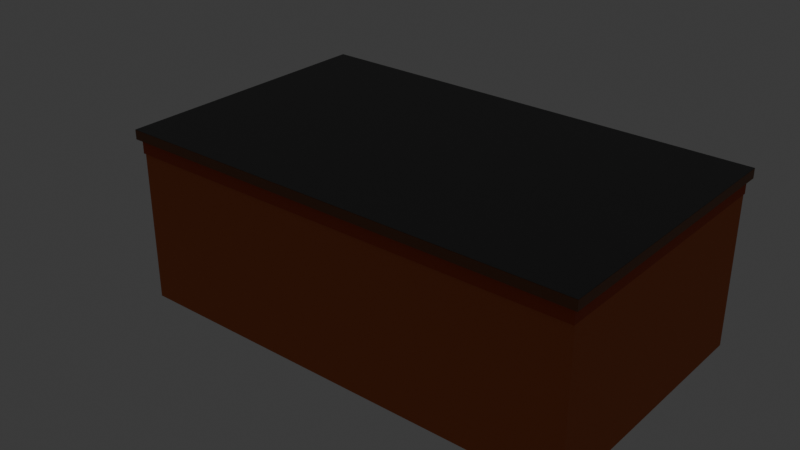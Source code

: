 # Source: gas_station_store.blend  (saved by Blender 4.5.90; exported with 4.5.12 LTS)
import bpy
from mathutils import Matrix  # noqa: F401  (used for matrix-valued properties, if any)

bpy.ops.wm.read_factory_settings(use_empty=True)
scene = bpy.context.scene
scene.name = 'Scene'

# ---- collections
col_store_building = bpy.data.collections.new('Store_Building'); scene.collection.children.link(col_store_building)
col_door = bpy.data.collections.new('Door'); col_store_building.children.link(col_door)
col_windows = bpy.data.collections.new('Windows'); col_store_building.children.link(col_windows)
col_store_interior = bpy.data.collections.new('Store_Interior'); scene.collection.children.link(col_store_interior)

# ---- materials (node trees are filled in below, after node groups)
mat_brick_orange = bpy.data.materials.new('brick_orange')
mat_parapet_red = bpy.data.materials.new('parapet_red')
mat_trim_brown = bpy.data.materials.new('trim_brown')
mat_roof_grey = bpy.data.materials.new('roof_grey')
mat_door_red = bpy.data.materials.new('door_red')
mat_frame_dark = bpy.data.materials.new('frame_dark')
mat_glass_stylized = bpy.data.materials.new('Glass_Stylized')
mat_glass_stylized.surface_render_method = 'BLENDED'
mat_glass_stylized.blend_method = 'BLEND'
mat_floor_grey = bpy.data.materials.new('floor_grey')
mat_celing_offwhite = bpy.data.materials.new('celing_offwhite')

# ---- node groups
ng_smooth_by_angle = bpy.data.node_groups.new('Smooth by Angle', 'GeometryNodeTree')
_s = ng_smooth_by_angle.interface.new_socket(name='Mesh', in_out='OUTPUT', socket_type='NodeSocketGeometry')
_s = ng_smooth_by_angle.interface.new_socket(name='Mesh', in_out='INPUT', socket_type='NodeSocketGeometry')
_s = ng_smooth_by_angle.interface.new_socket(name='Angle', in_out='INPUT', socket_type='NodeSocketFloat')
_s.subtype = 'ANGLE'
_s.default_value = 0.5236
_s.min_value = 0.0
_s.max_value = 3.142
_s.description = 'Maximum face angle for smooth edges'
_s = ng_smooth_by_angle.interface.new_socket(name='Ignore Sharpness', in_out='INPUT', socket_type='NodeSocketBool')
_s.force_non_field = True
ng_smooth_by_angle.description = 'Set the sharpness of mesh edges based on the angle between the neighboring faces'
ng_smooth_by_angle.is_modifier = True
_N = ng_smooth_by_angle.nodes; _L = ng_smooth_by_angle.links
n0 = _N.new('GeometryNodeSetShadeSmooth'); n0.name = 'Set Shade Smooth'; n0.location = (120, -80)
n0.domain = 'EDGE'
n1 = _N.new('GeometryNodeSetShadeSmooth'); n1.name = 'Set Shade Smooth.001'; n1.location = (300, -80)
n2 = _N.new('NodeGroupOutput'); n2.name = 'Group Output'; n2.location = (480, -80)
n3 = _N.new('GeometryNodeInputMeshEdgeAngle'); n3.name = 'Edge Angle'; n3.location = (-440, -240)
n4 = _N.new('NodeGroupInput'); n4.name = 'Group Input'; n4.location = (-80, -80)
n5 = _N.new('GeometryNodeInputEdgeSmooth'); n5.name = 'Is Edge Smooth'; n5.location = (-260, -120)
n6 = _N.new('GeometryNodeInputShadeSmooth'); n6.name = 'Is Shade Smooth'; n6.location = (-440, -397)
n7 = _N.new('FunctionNodeCompare'); n7.name = 'Compare'; n7.location = (-260, -260)
n7.operation = 'LESS_EQUAL'
n7.inputs[6].default_value = (0.0, 0.0, 0.0, 0.0)
n7.inputs[7].default_value = (0.0, 0.0, 0.0, 0.0)
n8 = _N.new('FunctionNodeBooleanMath'); n8.name = 'Boolean Math.001'; n8.location = (-80, -260)
n9 = _N.new('NodeGroupInput'); n9.name = 'Group Input.001'; n9.location = (-440, -329)
n10 = _N.new('NodeGroupInput'); n10.name = 'Group Input.002'; n10.location = (-259, -189)
n11 = _N.new('FunctionNodeBooleanMath'); n11.name = 'Boolean Math'; n11.location = (-80, -149)
n11.operation = 'OR'
n12 = _N.new('FunctionNodeBooleanMath'); n12.name = 'Boolean Math.002'; n12.location = (-260, -380)
n12.operation = 'OR'
n13 = _N.new('NodeGroupInput'); n13.name = 'Group Input.003'; n13.location = (-440, -460)
_L.new(n3.outputs[0], n7.inputs[0])
_L.new(n1.outputs[0], n2.inputs[0])
_L.new(n9.outputs[1], n7.inputs[1])
_L.new(n7.outputs[0], n8.inputs[0])
_L.new(n4.outputs[0], n0.inputs[0])
_L.new(n0.outputs[0], n1.inputs[0])
_L.new(n8.outputs[0], n0.inputs[2])
_L.new(n10.outputs[2], n11.inputs[1])
_L.new(n5.outputs[0], n11.inputs[0])
_L.new(n11.outputs[0], n0.inputs[1])
_L.new(n13.outputs[2], n12.inputs[1])
_L.new(n6.outputs[0], n12.inputs[0])
_L.new(n12.outputs[0], n8.inputs[1])
n2.is_active_output = True

# ---- material node trees
mat_brick_orange.use_nodes = True; mat_brick_orange.node_tree.nodes.clear()
_N = mat_brick_orange.node_tree.nodes; _L = mat_brick_orange.node_tree.links
n0 = _N.new('ShaderNodeBsdfPrincipled'); n0.name = 'Principled BSDF'; n0.location = (-200, 100)
n0.inputs[0].default_value = (0.5776, 0.147, 0.04519, 1.0)
n0.inputs[2].default_value = 0.9
n1 = _N.new('ShaderNodeOutputMaterial'); n1.name = 'Material Output'; n1.location = (200, 100)
_L.new(n0.outputs[0], n1.inputs[0])
n1.is_active_output = True
mat_parapet_red.use_nodes = True; mat_parapet_red.node_tree.nodes.clear()
_N = mat_parapet_red.node_tree.nodes; _L = mat_parapet_red.node_tree.links
n0 = _N.new('ShaderNodeBsdfPrincipled'); n0.name = 'Principled BSDF'; n0.location = (-200, 100)
n0.inputs[0].default_value = (0.4621, 0.07421, 0.02217, 1.0)
n0.inputs[2].default_value = 0.85
n1 = _N.new('ShaderNodeOutputMaterial'); n1.name = 'Material Output'; n1.location = (200, 100)
_L.new(n0.outputs[0], n1.inputs[0])
n1.is_active_output = True
mat_trim_brown.use_nodes = True; mat_trim_brown.node_tree.nodes.clear()
_N = mat_trim_brown.node_tree.nodes; _L = mat_trim_brown.node_tree.links
n0 = _N.new('ShaderNodeBsdfPrincipled'); n0.name = 'Principled BSDF'; n0.location = (-200, 100)
n0.inputs[0].default_value = (0.1981, 0.07036, 0.02315, 1.0)
n1 = _N.new('ShaderNodeOutputMaterial'); n1.name = 'Material Output'; n1.location = (200, 100)
_L.new(n0.outputs[0], n1.inputs[0])
n1.is_active_output = True
mat_roof_grey.use_nodes = True; mat_roof_grey.node_tree.nodes.clear()
_N = mat_roof_grey.node_tree.nodes; _L = mat_roof_grey.node_tree.links
n0 = _N.new('ShaderNodeBsdfPrincipled'); n0.name = 'Principled BSDF'; n0.location = (-200, 100)
n0.inputs[0].default_value = (0.09084, 0.09084, 0.09084, 1.0)
n1 = _N.new('ShaderNodeOutputMaterial'); n1.name = 'Material Output'; n1.location = (200, 100)
_L.new(n0.outputs[0], n1.inputs[0])
n1.is_active_output = True
mat_door_red.use_nodes = True; mat_door_red.node_tree.nodes.clear()
_N = mat_door_red.node_tree.nodes; _L = mat_door_red.node_tree.links
n0 = _N.new('ShaderNodeBsdfPrincipled'); n0.name = 'Principled BSDF'; n0.location = (-200, 100)
n0.inputs[0].default_value = (0.402, 0.04231, 0.02732, 1.0)
n1 = _N.new('ShaderNodeOutputMaterial'); n1.name = 'Material Output'; n1.location = (200, 100)
_L.new(n0.outputs[0], n1.inputs[0])
n1.is_active_output = True
mat_frame_dark.use_nodes = True; mat_frame_dark.node_tree.nodes.clear()
_N = mat_frame_dark.node_tree.nodes; _L = mat_frame_dark.node_tree.links
n0 = _N.new('ShaderNodeBsdfPrincipled'); n0.name = 'Principled BSDF'; n0.location = (-200, 100)
n0.inputs[0].default_value = (0.04231, 0.02732, 0.02217, 1.0)
n1 = _N.new('ShaderNodeOutputMaterial'); n1.name = 'Material Output'; n1.location = (200, 100)
_L.new(n0.outputs[0], n1.inputs[0])
n1.is_active_output = True
mat_glass_stylized.use_nodes = True; mat_glass_stylized.node_tree.nodes.clear()
_N = mat_glass_stylized.node_tree.nodes; _L = mat_glass_stylized.node_tree.links
n0 = _N.new('ShaderNodeOutputMaterial'); n0.name = 'Material Output'; n0.location = (200, 100)
n1 = _N.new('ShaderNodeMixShader'); n1.name = 'Mix Shader'; n1.location = (10, 100)
n1.inputs[0].default_value = 0.05
n2 = _N.new('ShaderNodeBsdfAnisotropic'); n2.name = 'Glossy BSDF'; n2.location = (-190, 40)
n2.inputs[1].default_value = 0.1
n3 = _N.new('ShaderNodeBsdfTransparent'); n3.name = 'Transparent BSDF'; n3.location = (-180, 60)
n3.inputs[0].default_value = (0.314, 0.6795, 0.6308, 1.0)
_L.new(n1.outputs[0], n0.inputs[0])
_L.new(n2.outputs[0], n1.inputs[2])
_L.new(n3.outputs[0], n1.inputs[1])
n0.is_active_output = True
mat_floor_grey.use_nodes = True; mat_floor_grey.node_tree.nodes.clear()
_N = mat_floor_grey.node_tree.nodes; _L = mat_floor_grey.node_tree.links
n0 = _N.new('ShaderNodeBsdfPrincipled'); n0.name = 'Principled BSDF'; n0.location = (-200, 100)
n0.inputs[0].default_value = (0.4508, 0.4508, 0.4508, 1.0)
n0.inputs[2].default_value = 0.7
n1 = _N.new('ShaderNodeOutputMaterial'); n1.name = 'Material Output'; n1.location = (200, 100)
_L.new(n0.outputs[0], n1.inputs[0])
n1.is_active_output = True
mat_celing_offwhite.use_nodes = True; mat_celing_offwhite.node_tree.nodes.clear()
_N = mat_celing_offwhite.node_tree.nodes; _L = mat_celing_offwhite.node_tree.links
n0 = _N.new('ShaderNodeBsdfPrincipled'); n0.name = 'Principled BSDF'; n0.location = (-200, 100)
n0.inputs[0].default_value = (0.8963, 0.8963, 0.7454, 1.0)
n1 = _N.new('ShaderNodeOutputMaterial'); n1.name = 'Material Output'; n1.location = (200, 100)
_L.new(n0.outputs[0], n1.inputs[0])
n1.is_active_output = True

# ---- world
world_world = bpy.data.worlds.new('World'); scene.world = world_world
world_world.use_nodes = True; world_world.node_tree.nodes.clear()
_N = world_world.node_tree.nodes; _L = world_world.node_tree.links
n0 = _N.new('ShaderNodeOutputWorld'); n0.name = 'World Output'; n0.location = (200, 100)
n1 = _N.new('ShaderNodeBackground'); n1.name = 'Background'; n1.location = (-200, 100)
n1.inputs[0].default_value = (0.05088, 0.05088, 0.05088, 1.0)
_L.new(n1.outputs[0], n0.inputs[0])
n0.is_active_output = True
world_world.color = (0.05088, 0.05088, 0.05088)
world_world.sun_shadow_jitter_overblur = 0.0

# ---- lights
light_area = bpy.data.lights.new('Area', 'AREA')
light_area.color = (1.0, 0.8714, 0.5841)
light_area.energy = 300.0
light_area.size = 1.0
light_area.size_y = 1.0

# ---- meshes
me_cube_001 = bpy.data.meshes.new('Cube.001')
me_cube_001.from_pydata([(-1.0, -1.0, -1.0), (-1.0, -1.0, 1.0), (-1.0, 1.0, -1.0), (-1.0, 1.0, 1.0), (1.0, -1.0, -1.0), (1.0, -1.0, 1.0), (1.0, 1.0, -1.0), (1.0, 1.0, 1.0), (-0.3897, 1.0, -0.6724), (-0.7741, 1.0, -0.6754), (-0.77, 1.0, 0.2765), (-0.3925, 1.0, 0.2694), (0.7773, 1.0, -0.6759), (0.3904, 1.0, -0.6795), (0.3918, 1.0, 0.27), (0.7755, 1.0, 0.2673), (0.1082, 1.0, -1.0), (-0.1042, 1.0, -1.0), (-0.1053, 1.0, -0.7395), (0.1084, 1.0, -0.7898), (0.1085, 1.0, -0.677), (-0.1056, 1.0, -0.675), (0.1095, 1.0, 0.2403), (-0.1094, 1.0, 0.2475)], [], [(0, 1, 3, 2), (2, 9, 8, 18, 17), (6, 7, 5, 4), (4, 5, 1, 0), (2, 17, 16, 6, 4, 0), (7, 3, 1, 5), (6, 19, 20, 13, 12), (15, 14, 13, 20, 22, 23, 21, 8, 11, 10, 9, 2, 3, 7, 6, 12), (16, 19, 6), (21, 18, 8)])
_uv = me_cube_001.uv_layers.new(name='UVMap')
_uv.uv.foreach_set('vector', [0.375, 0.0, 0.625, 0.0, 0.625, 0.25, 0.375, 0.25, 0.375, 0.25, 0.4156, 0.2782, 0.4159, 0.3263, 0.4076, 0.3618, 0.375, 0.362, 0.375, 0.5, 0.625, 0.5, 0.625, 0.75, 0.375, 0.75, 0.375, 0.75, 0.625, 0.75, 0.625, 1.0, 0.375, 1.0, 0.125, 0.5, 0.237, 0.5, 0.2635, 0.5, 0.375, 0.5, 0.375, 0.75, 0.125, 0.75, 0.625, 0.5, 0.875, 0.5, 0.875, 0.75, 0.625, 0.75, 0.375, 0.5, 0.4013, 0.3886, 0.4154, 0.3886, 0.4151, 0.4238, 0.4155, 0.4722, 0.5334, 0.4719, 0.5337, 0.424, 0.4151, 0.4238, 0.4154, 0.3886, 0.53, 0.3887, 0.5309, 0.3613, 0.4156, 0.3618, 0.4159, 0.3263, 0.5337, 0.3259, 0.5346, 0.2787, 0.4156, 0.2782, 0.375, 0.25, 0.625, 0.25, 0.625, 0.5, 0.375, 0.5, 0.4155, 0.4722, 0.375, 0.3885, 0.4013, 0.3886, 0.375, 0.5, 0.4156, 0.3618, 0.4076, 0.3618, 0.4159, 0.3263])
me_cube_001.materials.append(mat_brick_orange)
me_cube_001.update()
me_cube_002 = bpy.data.meshes.new('Cube.002')
me_cube_002.from_pydata([(-1.0, -1.0, -1.0), (-1.0, -1.0, 1.0), (-1.0, 1.0, -1.0), (-1.0, 1.0, 1.0), (1.0, -1.0, -1.0), (1.0, -1.0, 1.0), (1.0, 1.0, -1.0), (1.0, 1.0, 1.0)], [], [(0, 1, 3, 2), (2, 3, 7, 6), (6, 7, 5, 4), (4, 5, 1, 0), (2, 6, 4, 0), (7, 3, 1, 5)])
_uv = me_cube_002.uv_layers.new(name='UVMap')
_uv.uv.foreach_set('vector', [0.375, 0.0, 0.625, 0.0, 0.625, 0.25, 0.375, 0.25, 0.375, 0.25, 0.625, 0.25, 0.625, 0.5, 0.375, 0.5, 0.375, 0.5, 0.625, 0.5, 0.625, 0.75, 0.375, 0.75, 0.375, 0.75, 0.625, 0.75, 0.625, 1.0, 0.375, 1.0, 0.125, 0.5, 0.375, 0.5, 0.375, 0.75, 0.125, 0.75, 0.625, 0.5, 0.875, 0.5, 0.875, 0.75, 0.625, 0.75])
me_cube_002.materials.append(mat_parapet_red)
me_cube_002.update()
me_cube_011 = bpy.data.meshes.new('Cube.011')
me_cube_011.from_pydata([(-1.0, -1.0, -1.0), (-1.0, -1.0, 1.0), (-1.0, 1.0, -1.0), (-1.0, 1.0, 1.0), (1.0, -1.0, -1.0), (1.0, -1.0, 1.0), (1.0, 1.0, -1.0), (1.0, 1.0, 1.0)], [], [(0, 1, 3, 2), (2, 3, 7, 6), (6, 7, 5, 4), (4, 5, 1, 0), (2, 6, 4, 0), (7, 3, 1, 5)])
_uv = me_cube_011.uv_layers.new(name='UVMap')
_uv.uv.foreach_set('vector', [0.375, 0.0, 0.625, 0.0, 0.625, 0.25, 0.375, 0.25, 0.375, 0.25, 0.625, 0.25, 0.625, 0.5, 0.375, 0.5, 0.375, 0.5, 0.625, 0.5, 0.625, 0.75, 0.375, 0.75, 0.375, 0.75, 0.625, 0.75, 0.625, 1.0, 0.375, 1.0, 0.125, 0.5, 0.375, 0.5, 0.375, 0.75, 0.125, 0.75, 0.625, 0.5, 0.875, 0.5, 0.875, 0.75, 0.625, 0.75])
me_cube_011.materials.append(mat_trim_brown)
me_cube_011.update()
me_plane = bpy.data.meshes.new('Plane')
me_plane.from_pydata([(-1.0, -1.0, 0.0), (1.0, -1.0, 0.0), (-1.0, 1.0, 0.0), (1.0, 1.0, 0.0)], [], [(0, 1, 3, 2)])
_uv = me_plane.uv_layers.new(name='UVMap')
_uv.uv.foreach_set('vector', [0.0, 0.0, 1.0, 0.0, 1.0, 1.0, 0.0, 1.0])
me_plane.materials.append(mat_roof_grey)
me_plane.update()
me_cube_004 = bpy.data.meshes.new('Cube.004')
me_cube_004.from_pydata([(-1.0, -1.0, -1.0), (-1.0, -1.0, 1.0), (-1.0, 1.0, -1.0), (-1.0, 1.0, 1.0), (1.0, -1.0, -1.0), (1.0, -1.0, 1.0), (1.0, 1.0, -1.0), (1.0, 1.0, 1.0), (0.7398, 1.0, 0.8281), (0.786, 1.0, -0.906), (-0.7124, 1.0, -0.9204), (-0.7341, 1.0, 0.8344), (0.7825, 1.0, -1.0), (-0.7017, 1.0, -1.0)], [], [(0, 1, 3, 2), (2, 3, 11, 10, 13), (6, 7, 5, 4), (2, 13, 12, 6, 4, 0), (7, 3, 1, 5), (6, 9, 8, 11, 3, 7), (12, 9, 6)])
_uv = me_cube_004.uv_layers.new(name='UVMap')
_uv.uv.foreach_set('vector', [0.375, 0.0, 0.625, 0.0, 0.625, 0.25, 0.375, 0.25, 0.375, 0.25, 0.625, 0.25, 0.6043, 0.2832, 0.385, 0.286, 0.375, 0.2873, 0.375, 0.5, 0.625, 0.5, 0.625, 0.75, 0.375, 0.75, 0.125, 0.5, 0.1623, 0.5, 0.3478, 0.5, 0.375, 0.5, 0.375, 0.75, 0.125, 0.75, 0.625, 0.5, 0.875, 0.5, 0.875, 0.75, 0.625, 0.75, 0.375, 0.5, 0.3867, 0.4733, 0.6035, 0.4675, 0.6043, 0.2832, 0.625, 0.25, 0.625, 0.5, 0.375, 0.4728, 0.3867, 0.4733, 0.375, 0.5])
me_cube_004.update()
me_cube_006 = bpy.data.meshes.new('Cube.006')
me_cube_006.from_pydata([(21.97, -0.5865, -1.264), (21.97, -0.5865, 0.7363), (21.97, 1.414, -1.264), (21.97, 1.414, 0.7363), (23.97, -0.5865, -1.264), (23.97, -0.5865, 0.7363), (23.97, 1.414, -1.264), (23.97, 1.414, 0.7363), (-0.335, -12.86, -17.09), (-0.2122, -9.586, 20.57), (-0.2519, -0.8447, -17.87), (-0.2122, 0.4136, 20.57), (25.02, -10.64, -17.57), (24.79, -9.586, 20.57), (24.36, -1.25, -17.7), (24.79, 0.4136, 20.57)], [], [(0, 1, 3, 2), (2, 3, 7, 6), (6, 7, 5, 4), (4, 5, 1, 0), (2, 6, 4, 0), (7, 3, 1, 5), (8, 9, 11, 10), (10, 11, 15, 14), (14, 15, 13, 12), (12, 13, 9, 8), (10, 14, 12, 8), (15, 11, 9, 13)])
me_cube_006.polygons.foreach_set('use_smooth', [True] * 12)
me_cube_006.polygons.foreach_set('material_index', [0, 0, 0, 0, 0, 0, 1, 1, 1, 1, 1, 1])
_uv = me_cube_006.uv_layers.new(name='UVMap')
_uv.uv.foreach_set('vector', [0.375, 0.0, 0.625, 0.0, 0.625, 0.25, 0.375, 0.25, 0.375, 0.25, 0.625, 0.25, 0.625, 0.5, 0.375, 0.5, 0.375, 0.5, 0.625, 0.5, 0.625, 0.75, 0.375, 0.75, 0.375, 0.75, 0.625, 0.75, 0.625, 1.0, 0.375, 1.0, 0.125, 0.5, 0.375, 0.5, 0.375, 0.75, 0.125, 0.75, 0.625, 0.5, 0.875, 0.5, 0.875, 0.75, 0.625, 0.75, 0.375, 0.0, 0.625, 0.0, 0.625, 0.25, 0.375, 0.25, 0.375, 0.25, 0.625, 0.25, 0.625, 0.5, 0.375, 0.5, 0.375, 0.5, 0.625, 0.5, 0.625, 0.75, 0.375, 0.75, 0.375, 0.75, 0.625, 0.75, 0.625, 1.0, 0.375, 1.0, 0.125, 0.5, 0.375, 0.5, 0.375, 0.75, 0.125, 0.75, 0.625, 0.5, 0.875, 0.5, 0.875, 0.75, 0.625, 0.75])
me_cube_006.materials.append(None)
me_cube_006.materials.append(mat_door_red)
me_cube_006.update()
me_cube_007 = bpy.data.meshes.new('Cube.007')
me_cube_007.from_pydata([(-1.0, -1.0, -1.0), (-1.0, -1.0, 1.0), (-1.0, 1.0, -1.0), (-1.0, 1.0, 1.0), (1.0, -1.0, -1.0), (1.0, -1.0, 1.0), (1.0, 1.0, -1.0), (1.0, 1.0, 1.0), (0.8768, -1.0, -0.8511), (0.8851, -1.0, 0.8406), (-0.8642, -1.0, 0.8613), (-0.8769, -1.0, -0.8337)], [], [(0, 1, 3, 2), (6, 7, 5, 4), (4, 5, 9, 8, 11, 0), (2, 6, 4, 0), (7, 3, 1, 5), (0, 11, 10, 9, 5, 1)])
me_cube_007.polygons.foreach_set('use_smooth', [True] * 6)
_uv = me_cube_007.uv_layers.new(name='UVMap')
_uv.uv.foreach_set('vector', [0.375, 0.0, 0.625, 0.0, 0.625, 0.25, 0.375, 0.25, 0.375, 0.5, 0.625, 0.5, 0.625, 0.75, 0.375, 0.75, 0.375, 0.75, 0.625, 0.75, 0.6051, 0.7644, 0.3936, 0.7654, 0.3958, 0.9846, 0.375, 1.0, 0.125, 0.5, 0.375, 0.5, 0.375, 0.75, 0.125, 0.75, 0.625, 0.5, 0.875, 0.5, 0.875, 0.75, 0.625, 0.75, 0.375, 1.0, 0.3958, 0.9846, 0.6077, 0.983, 0.6051, 0.7644, 0.625, 0.75, 0.625, 1.0])
me_cube_007.materials.append(mat_frame_dark)
me_cube_007.update()
me_cube_008 = bpy.data.meshes.new('Cube.008')
me_cube_008.from_pydata([(-1.0, -1.0, -1.0), (-1.0, -1.0, 1.0), (-1.0, 1.0, -1.0), (-1.0, 1.0, 1.0), (1.0, -1.0, -1.0), (1.0, -1.0, 1.0), (1.0, 1.0, -1.0), (1.0, 1.0, 1.0), (0.8903, 1.0, -0.8411), (0.8914, 1.0, 0.8676), (-0.8834, 1.0, 0.8532), (-0.877, 1.0, -0.8334)], [], [(0, 1, 3, 2), (2, 3, 10, 11, 8, 9, 7, 6), (6, 7, 5, 4), (2, 6, 4, 0), (7, 3, 1, 5), (7, 9, 10, 3)])
me_cube_008.polygons.foreach_set('use_smooth', [True] * 6)
_uv = me_cube_008.uv_layers.new(name='UVMap')
_uv.uv.foreach_set('vector', [0.375, 0.0, 0.625, 0.0, 0.625, 0.25, 0.375, 0.25, 0.375, 0.25, 0.625, 0.25, 0.6066, 0.2646, 0.3958, 0.2654, 0.3949, 0.4863, 0.6084, 0.4864, 0.625, 0.5, 0.375, 0.5, 0.375, 0.5, 0.625, 0.5, 0.625, 0.75, 0.375, 0.75, 0.125, 0.5, 0.375, 0.5, 0.375, 0.75, 0.125, 0.75, 0.625, 0.5, 0.875, 0.5, 0.875, 0.75, 0.625, 0.75, 0.625, 0.5, 0.6084, 0.4864, 0.6066, 0.2646, 0.625, 0.25])
me_cube_008.materials.append(mat_frame_dark)
me_cube_008.update()
me_cube_009 = bpy.data.meshes.new('Cube.009')
me_cube_009.from_pydata([(-1.0, -1.0, -1.0), (-1.0, -1.0, 1.0), (-1.0, 1.0, -1.0), (-1.0, 1.0, 1.0), (1.0, -1.0, -1.0), (1.0, -1.0, 1.0), (1.0, 1.0, -1.0), (1.0, 1.0, 1.0)], [], [(0, 1, 3, 2), (2, 3, 7, 6), (6, 7, 5, 4), (4, 5, 1, 0), (2, 6, 4, 0), (7, 3, 1, 5)])
_uv = me_cube_009.uv_layers.new(name='UVMap')
_uv.uv.foreach_set('vector', [0.375, 0.0, 0.625, 0.0, 0.625, 0.25, 0.375, 0.25, 0.375, 0.25, 0.625, 0.25, 0.625, 0.5, 0.375, 0.5, 0.375, 0.5, 0.625, 0.5, 0.625, 0.75, 0.375, 0.75, 0.375, 0.75, 0.625, 0.75, 0.625, 1.0, 0.375, 1.0, 0.125, 0.5, 0.375, 0.5, 0.375, 0.75, 0.125, 0.75, 0.625, 0.5, 0.875, 0.5, 0.875, 0.75, 0.625, 0.75])
me_cube_009.materials.append(mat_glass_stylized)
me_cube_009.update()
me_cube_010 = bpy.data.meshes.new('Cube.010')
me_cube_010.from_pydata([(-1.0, -1.0, -1.0), (-1.0, -1.0, 1.0), (-1.0, 1.0, -1.0), (-1.0, 1.0, 1.0), (1.0, -1.0, -1.0), (1.0, -1.0, 1.0), (1.0, 1.0, -1.0), (1.0, 1.0, 1.0)], [], [(0, 1, 3, 2), (2, 3, 7, 6), (6, 7, 5, 4), (4, 5, 1, 0), (2, 6, 4, 0), (7, 3, 1, 5)])
_uv = me_cube_010.uv_layers.new(name='UVMap')
_uv.uv.foreach_set('vector', [0.375, 0.0, 0.625, 0.0, 0.625, 0.25, 0.375, 0.25, 0.375, 0.25, 0.625, 0.25, 0.625, 0.5, 0.375, 0.5, 0.375, 0.5, 0.625, 0.5, 0.625, 0.75, 0.375, 0.75, 0.375, 0.75, 0.625, 0.75, 0.625, 1.0, 0.375, 1.0, 0.125, 0.5, 0.375, 0.5, 0.375, 0.75, 0.125, 0.75, 0.625, 0.5, 0.875, 0.5, 0.875, 0.75, 0.625, 0.75])
me_cube_010.materials.append(mat_glass_stylized)
me_cube_010.update()
me_plane_001 = bpy.data.meshes.new('Plane.001')
me_plane_001.from_pydata([(-1.0, -1.0, 0.0), (1.0, -1.0, 0.0), (-1.0, 1.0, 0.0), (1.0, 1.0, 0.0)], [], [(0, 1, 3, 2)])
_uv = me_plane_001.uv_layers.new(name='UVMap')
_uv.uv.foreach_set('vector', [0.0, 0.0, 1.0, 0.0, 1.0, 1.0, 0.0, 1.0])
me_plane_001.materials.append(mat_floor_grey)
me_plane_001.update()
me_plane_002 = bpy.data.meshes.new('Plane.002')
me_plane_002.from_pydata([(-1.0, -1.0, 0.0), (1.0, -1.0, 0.0), (-1.0, 1.0, 0.0), (1.0, 1.0, 0.0)], [], [(0, 1, 3, 2)])
_uv = me_plane_002.uv_layers.new(name='UVMap')
_uv.uv.foreach_set('vector', [0.0, 0.0, 1.0, 0.0, 1.0, 1.0, 0.0, 1.0])
me_plane_002.materials.append(mat_celing_offwhite)
me_plane_002.update()
me_cube_013 = bpy.data.meshes.new('Cube.013')
me_cube_013.from_pydata([(-1.0, -1.0, -1.0), (-1.0, -1.0, 1.0), (-1.0, 1.0, -1.0), (-1.0, 1.0, 1.0), (1.0, -1.0, -1.0), (1.0, -1.0, 1.0), (1.0, 1.0, -1.0), (1.0, 1.0, 1.0)], [], [(0, 1, 3, 2), (2, 3, 7, 6), (6, 7, 5, 4), (4, 5, 1, 0), (2, 6, 4, 0), (7, 3, 1, 5)])
_uv = me_cube_013.uv_layers.new(name='UVMap')
_uv.uv.foreach_set('vector', [0.375, 0.0, 0.625, 0.0, 0.625, 0.25, 0.375, 0.25, 0.375, 0.25, 0.625, 0.25, 0.625, 0.5, 0.375, 0.5, 0.375, 0.5, 0.625, 0.5, 0.625, 0.75, 0.375, 0.75, 0.375, 0.75, 0.625, 0.75, 0.625, 1.0, 0.375, 1.0, 0.125, 0.5, 0.375, 0.5, 0.375, 0.75, 0.125, 0.75, 0.625, 0.5, 0.875, 0.5, 0.875, 0.75, 0.625, 0.75])
me_cube_013.update()
me_cube_014 = bpy.data.meshes.new('Cube.014')
me_cube_014.from_pydata([(-1.0, -1.0, -1.0), (-1.0, -1.0, 1.0), (-1.0, 1.0, -1.0), (-1.0, 1.0, 1.0), (1.0, -1.0, -1.0), (1.0, -1.0, 1.0), (1.0, 1.0, -1.0), (1.0, 1.0, 1.0)], [], [(0, 1, 3, 2), (2, 3, 7, 6), (6, 7, 5, 4), (4, 5, 1, 0), (2, 6, 4, 0), (7, 3, 1, 5)])
_uv = me_cube_014.uv_layers.new(name='UVMap')
_uv.uv.foreach_set('vector', [0.375, 0.0, 0.625, 0.0, 0.625, 0.25, 0.375, 0.25, 0.375, 0.25, 0.625, 0.25, 0.625, 0.5, 0.375, 0.5, 0.375, 0.5, 0.625, 0.5, 0.625, 0.75, 0.375, 0.75, 0.375, 0.75, 0.625, 0.75, 0.625, 1.0, 0.375, 1.0, 0.125, 0.5, 0.375, 0.5, 0.375, 0.75, 0.125, 0.75, 0.625, 0.5, 0.875, 0.5, 0.875, 0.75, 0.625, 0.75])
me_cube_014.update()
me_cube_015 = bpy.data.meshes.new('Cube.015')
me_cube_015.from_pydata([(-1.0, -1.0, -1.0), (-1.0, -1.0, 1.0), (-1.0, 1.0, -1.0), (-1.0, 1.0, 1.0), (1.0, -1.0, -1.0), (1.0, -1.0, 1.0), (1.0, 1.0, -1.0), (1.0, 1.0, 1.0)], [], [(0, 1, 3, 2), (2, 3, 7, 6), (6, 7, 5, 4), (4, 5, 1, 0), (2, 6, 4, 0), (7, 3, 1, 5)])
_uv = me_cube_015.uv_layers.new(name='UVMap')
_uv.uv.foreach_set('vector', [0.375, 0.0, 0.625, 0.0, 0.625, 0.25, 0.375, 0.25, 0.375, 0.25, 0.625, 0.25, 0.625, 0.5, 0.375, 0.5, 0.375, 0.5, 0.625, 0.5, 0.625, 0.75, 0.375, 0.75, 0.375, 0.75, 0.625, 0.75, 0.625, 1.0, 0.375, 1.0, 0.125, 0.5, 0.375, 0.5, 0.375, 0.75, 0.125, 0.75, 0.625, 0.5, 0.875, 0.5, 0.875, 0.75, 0.625, 0.75])
me_cube_015.update()

# ---- curves / text
txt_text = bpy.data.curves.new('Text', 'FONT')
txt_text.dimensions = '2D'
txt_text.body = 'Apex Mart'
txt_text.extrude = 0.07

# ---- objects
ob_store_base = bpy.data.objects.new('store_base', me_cube_001)
ob_store_parapet = bpy.data.objects.new('store_parapet', me_cube_002)
ob_roof_trim = bpy.data.objects.new('roof_trim', me_cube_011)
ob_roof_cap = bpy.data.objects.new('roof_cap', me_plane)
ob_area = bpy.data.objects.new('Area', light_area)
ob_apexmart_text = bpy.data.objects.new('ApexMart_Text', txt_text)
ob_door_frame = bpy.data.objects.new('door_frame', me_cube_004)
ob_door = bpy.data.objects.new('door', me_cube_006)
ob_win_frame_l = bpy.data.objects.new('win_frame_L', me_cube_007)
ob_win_frame_r = bpy.data.objects.new('win_frame_R', me_cube_008)
ob_win_glass_l = bpy.data.objects.new('win_glass_L', me_cube_009)
ob_win_glass_r = bpy.data.objects.new('win_glass_R', me_cube_010)
ob_interior_floor = bpy.data.objects.new('interior_floor', me_plane_001)
ob_interior_ceiling = bpy.data.objects.new('interior_ceiling', me_plane_002)
ob_shelf_1 = bpy.data.objects.new('shelf_1', me_cube_013)
ob_shelf_2 = bpy.data.objects.new('shelf_2', me_cube_014)
ob_counter = bpy.data.objects.new('counter', me_cube_015)

# ---- transforms, parenting, visibility, modifiers, constraints
ob_store_base.location = (0.0, 0.0, 2.0)
ob_store_base.scale = (6.0, 3.5, 2.0)
_m = ob_store_base.modifiers.new('Solidify', 'SOLIDIFY')
_m.solidify_mode = 'NON_MANIFOLD'
_m.thickness = 0.03
_m.offset = 0.0
ob_store_parapet.location = (0.0, 0.0, 4.25)
ob_store_parapet.scale = (6.1, 3.6, 0.25)
ob_roof_trim.location = (0.0, 0.0, 4.5)
ob_roof_trim.scale = (6.2, 3.7, 0.125)
ob_roof_cap.location = (0.0, 0.0, 4.63)
ob_roof_cap.scale = (6.2, 3.7, 1.0)
ob_area.location = (0.0, 0.0, 3.0)
ob_area.scale = (6.0, 6.0, 6.0)
ob_apexmart_text.location = (2.531, 3.513, 2.995)
ob_apexmart_text.rotation_euler = (1.571, 0.0, 3.142)
ob_apexmart_text.scale = (1.5, 1.5, 1.5)
ob_door_frame.location = (0.0, 3.531, 1.25)
ob_door_frame.scale = (0.65, 0.05, 1.25)
_m = ob_door_frame.modifiers.new('Solidify', 'SOLIDIFY')
ob_door.location = (-0.4687, 3.566, 1.066)
ob_door.scale = (0.04, 0.01, 0.06)
_m = ob_door.modifiers.new('Smooth by Angle', 'NODES')
_m.node_group = ng_smooth_by_angle
_m.use_pin_to_last = True
_m.show_group_selector = False
ob_win_frame_l.location = (-3.5, 3.534, 1.6)
ob_win_frame_l.scale = (1.15, 0.05, 0.95)
_m = ob_win_frame_l.modifiers.new('Smooth by Angle', 'NODES')
_m.node_group = ng_smooth_by_angle
_m.show_group_selector = False
_m = ob_win_frame_l.modifiers.new('Solidify', 'SOLIDIFY')
ob_win_frame_r.location = (3.5, 3.47, 1.6)
ob_win_frame_r.scale = (1.15, 0.05, 0.95)
_m = ob_win_frame_r.modifiers.new('Solidify', 'SOLIDIFY')
_m = ob_win_frame_r.modifiers.new('Smooth by Angle', 'NODES')
_m.node_group = ng_smooth_by_angle
_m.use_pin_to_last = True
_m.show_group_selector = False
ob_win_glass_l.location = (-3.5, 3.53, 1.6)
ob_win_glass_l.scale = (1.025, 0.01, 0.825)
ob_win_glass_r.location = (3.5, 3.53, 1.6)
ob_win_glass_r.scale = (1.025, 0.01, 0.825)
ob_interior_floor.location = (0.0, 0.0, 0.01)
ob_interior_floor.scale = (5.7, 3.2, 1.0)
ob_interior_ceiling.location = (0.0, 0.0, 3.9)
ob_interior_ceiling.scale = (5.7, 3.2, 1.0)
ob_shelf_1.location = (-3.0, -2.0, 0.8)
ob_shelf_1.scale = (1.5, 0.2, 0.8)
ob_shelf_2.location = (3.0, -2.0, 0.8)
ob_shelf_2.scale = (1.5, 0.2, 0.8)
ob_counter.location = (0.0, -2.3, 0.5)
ob_counter.scale = (1.25, 0.3, 0.5)

# ---- collection membership
col_store_building.objects.link(ob_store_base)
col_store_building.objects.link(ob_store_parapet)
col_store_building.objects.link(ob_roof_trim)
col_store_building.objects.link(ob_roof_cap)
col_store_building.objects.link(ob_area)
col_store_building.objects.link(ob_apexmart_text)
col_door.objects.link(ob_door_frame)
col_door.objects.link(ob_door)
col_windows.objects.link(ob_win_frame_l)
col_windows.objects.link(ob_win_frame_r)
col_windows.objects.link(ob_win_glass_l)
col_windows.objects.link(ob_win_glass_r)
col_store_interior.objects.link(ob_interior_floor)
col_store_interior.objects.link(ob_interior_ceiling)
col_store_interior.objects.link(ob_shelf_1)
col_store_interior.objects.link(ob_shelf_2)
col_store_interior.objects.link(ob_counter)

# ---- scene / render settings (as saved in the file)
scene.frame_start = 1; scene.frame_end = 250; scene.frame_set(1)
scene.render.engine = 'BLENDER_EEVEE_NEXT'
bpy.context.view_layer.update()

# ---- added for rendering (the .blend has no active camera): camera
cam_auto = bpy.data.cameras.new('AutoCamera')
cam_auto.lens = 50.0
cam_auto.sensor_width = 36.0
cam_auto.clip_end = 1000.0
ob_auto_camera = bpy.data.objects.new('AutoCamera', cam_auto)
scene.collection.objects.link(ob_auto_camera)
ob_auto_camera.location = (14.586, -18.6997, 14.7665)
ob_auto_camera.rotation_euler = (1.09748, -7.21219e-08, 0.694738)
scene.camera = ob_auto_camera
bpy.context.view_layer.update()
